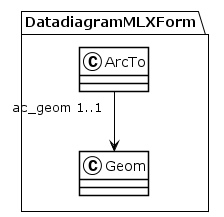

The diagram above was rendered by PlantUML. Its source (embedded in the PNG):
@startuml
!theme plain
package DatadiagramMLXForm {
class ArcTo {
}
ArcTo "ac_geom 1..1" --> Geom
class Geom {
}
}
@enduml